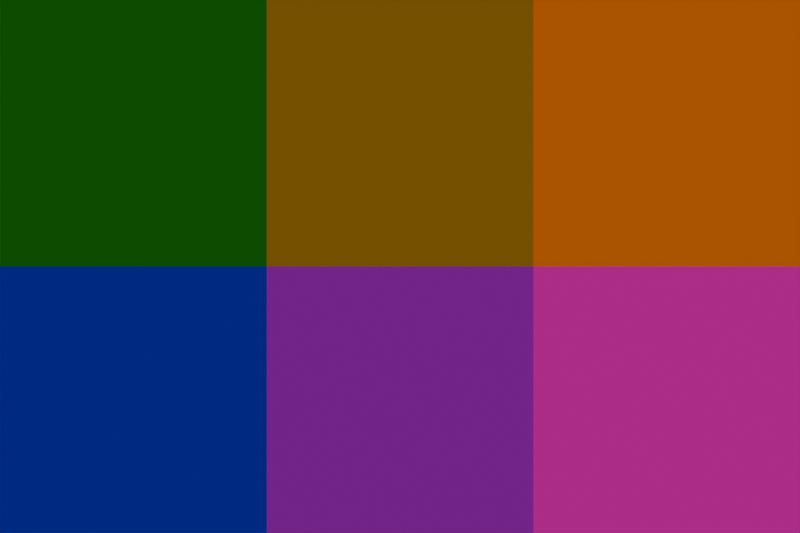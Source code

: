 # Source: cubemap_cheker.blend  (saved by Blender 4.0.36; exported with 4.5.12 LTS)
import bpy
from mathutils import Matrix  # noqa: F401  (used for matrix-valued properties, if any)

bpy.ops.wm.read_factory_settings(use_empty=True)
scene = bpy.context.scene
scene.name = 'Scene'

# ---- collections
col_collection = bpy.data.collections.new('Collection'); scene.collection.children.link(col_collection)

# ---- materials (node trees are filled in below, after node groups)
mat_material_001 = bpy.data.materials.new('Material.001')
mat_material_001.use_transparent_shadow = False

# ---- material node trees
mat_material_001.use_nodes = True; mat_material_001.node_tree.nodes.clear()
_N = mat_material_001.node_tree.nodes; _L = mat_material_001.node_tree.links
n0 = _N.new('ShaderNodeUVMap'); n0.name = 'UV Map'; n0.location = (-1310, 662)
n0.uv_map = 'UVMap'
n1 = _N.new('ShaderNodeSeparateXYZ'); n1.name = 'Separate XYZ'; n1.location = (-1123, 695)
n2 = _N.new('ShaderNodeMath'); n2.name = 'Math.001'; n2.location = (-742, 816)
n2.operation = 'MULTIPLY'
n2.inputs[1].default_value = 3.0
n3 = _N.new('ShaderNodeMath'); n3.name = 'Math.004'; n3.location = (-543, 843)
n3.operation = 'FLOOR'
n3.inputs[1].default_value = 3.0
n4 = _N.new('ShaderNodeMath'); n4.name = 'Math.005'; n4.location = (-545, 632)
n4.operation = 'FLOOR'
n4.inputs[1].default_value = 3.0
n5 = _N.new('ShaderNodeMath'); n5.name = 'Math.007'; n5.location = (-325, 650)
n5.operation = 'DIVIDE'
n5.inputs[1].default_value = 2.0
n6 = _N.new('ShaderNodeMath'); n6.name = 'Math.008'; n6.location = (-734, 468)
n6.operation = 'MULTIPLY'
n6.inputs[1].default_value = 2.0
n7 = _N.new('ShaderNodeMath'); n7.name = 'Math.009'; n7.location = (-536, 438)
n7.operation = 'FLOOR'
n7.inputs[1].default_value = 3.0
n8 = _N.new('ShaderNodeMath'); n8.name = 'Math.010'; n8.location = (-317, 456)
n8.operation = 'DIVIDE'
n8.inputs[1].default_value = 2.0
n9 = _N.new('ShaderNodeMath'); n9.name = 'Math.003'; n9.location = (-742, 662)
n9.operation = 'MULTIPLY'
n9.inputs[1].default_value = 2.0
n10 = _N.new('ShaderNodeMath'); n10.name = 'Math.011'; n10.location = (-931, 485)
n10.operation = 'SUBTRACT'
n10.inputs[0].default_value = 1.0
n11 = _N.new('ShaderNodeMath'); n11.name = 'Math.006'; n11.location = (-323, 825)
n11.operation = 'DIVIDE'
n11.inputs[1].default_value = 3.0
n12 = _N.new('ShaderNodeMath'); n12.name = 'Math.002'; n12.location = (-105, 666)
n12.operation = 'MULTIPLY'
n13 = _N.new('ShaderNodeMath'); n13.name = 'Math.012'; n13.location = (-103, 834)
n13.operation = 'MULTIPLY'
n14 = _N.new('ShaderNodeMath'); n14.name = 'Math'; n14.location = (-110, 510)
n14.operation = 'MULTIPLY'
n15 = _N.new('ShaderNodeCombineColor'); n15.name = 'Combine Color'; n15.location = (195, 723)
n16 = _N.new('ShaderNodeOutputMaterial'); n16.name = 'Material Output'; n16.location = (1085, 778)
n17 = _N.new('ShaderNodeEmission'); n17.name = 'Emission'; n17.location = (868, 752)
n18 = _N.new('ShaderNodeRGBCurve'); n18.name = 'RGB Curves'; n18.location = (516, 714)
_c = n18.mapping.curves[0]
while len(_c.points) > 2: _c.points.remove(_c.points[-1])
_c.points[0].location = (0.0, 0.0); _c.points[0].handle_type = 'AUTO'
_c.points[1].location = (0.29607, 0.56034); _c.points[1].handle_type = 'AUTO'
_p = _c.points.new(0.68278, 0.61207); _p.handle_type = 'AUTO'
_p = _c.points.new(1.0, 1.0); _p.handle_type = 'AUTO'
_c = n18.mapping.curves[2]
while len(_c.points) > 2: _c.points.remove(_c.points[-1])
_c.points[0].location = (0.0, 0.0); _c.points[0].handle_type = 'AUTO'
_c.points[1].location = (0.38066, 0.71552); _c.points[1].handle_type = 'AUTO'
_p = _c.points.new(0.69789, 0.92672); _p.handle_type = 'AUTO'
_p = _c.points.new(1.0, 1.0); _p.handle_type = 'AUTO'
_c = n18.mapping.curves[3]
while len(_c.points) > 2: _c.points.remove(_c.points[-1])
_c.points[0].location = (0.0, 0.0); _c.points[0].handle_type = 'AUTO'
_c.points[1].location = (0.30211, 0.13362); _c.points[1].handle_type = 'AUTO'
_p = _c.points.new(0.6435, 0.83621); _p.handle_type = 'AUTO'
_p = _c.points.new(1.0, 1.0); _p.handle_type = 'AUTO'
n18.mapping.update()
_L.new(n17.outputs[0], n16.inputs[0])
_L.new(n0.outputs[0], n1.inputs[0])
_L.new(n1.outputs[0], n2.inputs[0])
_L.new(n1.outputs[1], n9.inputs[0])
_L.new(n2.outputs[0], n3.inputs[0])
_L.new(n9.outputs[0], n4.inputs[0])
_L.new(n3.outputs[0], n11.inputs[0])
_L.new(n4.outputs[0], n5.inputs[0])
_L.new(n6.outputs[0], n7.inputs[0])
_L.new(n7.outputs[0], n8.inputs[0])
_L.new(n10.outputs[0], n6.inputs[0])
_L.new(n1.outputs[1], n10.inputs[1])
_L.new(n13.outputs[0], n15.inputs[0])
_L.new(n8.outputs[0], n14.inputs[0])
_L.new(n5.outputs[0], n12.inputs[0])
_L.new(n11.outputs[0], n13.inputs[0])
_L.new(n12.outputs[0], n15.inputs[1])
_L.new(n14.outputs[0], n15.inputs[2])
_L.new(n18.outputs[0], n17.inputs[0])
_L.new(n15.outputs[0], n18.inputs[1])
n16.is_active_output = True

# ---- world
world_world = bpy.data.worlds.new('World'); scene.world = world_world
world_world.use_nodes = True; world_world.node_tree.nodes.clear()
_N = world_world.node_tree.nodes; _L = world_world.node_tree.links
n0 = _N.new('ShaderNodeOutputWorld'); n0.name = 'World Output'; n0.location = (300, 300)
n1 = _N.new('ShaderNodeBackground'); n1.name = 'Background'; n1.location = (10, 300)
n1.inputs[0].default_value = (0.05088, 0.05088, 0.05088, 1.0)
_L.new(n1.outputs[0], n0.inputs[0])
n0.is_active_output = True
world_world.color = (0.05088, 0.05088, 0.05088)
world_world.use_sun_shadow = False
world_world.sun_shadow_jitter_overblur = 0.0

# ---- cameras
cam_camera = bpy.data.cameras.new('Camera')
cam_camera.type = 'ORTHO'
cam_camera.clip_end = 100.0
cam_camera.ortho_scale = 3.0

# ---- lights
light_light = bpy.data.lights.new('Light', 'POINT')
light_light.transmission_factor = 0.0
light_light.use_soft_falloff = False
light_light.energy = 1000.0
light_light.shadow_soft_size = 0.1
light_light.shadow_maximum_resolution = 0.006
light_light.use_absolute_resolution = True

# ---- meshes
me_plane = bpy.data.meshes.new('Plane')
me_plane.from_pydata([(-1.5, -1.0, 0.0), (1.5, -1.0, 0.0), (-1.5, 1.0, 0.0), (1.5, 1.0, 0.0)], [], [(0, 1, 3, 2)])
_uv = me_plane.uv_layers.new(name='UVMap')
_uv.uv.foreach_set('vector', [0.0, 0.0, 1.0, 0.0, 1.0, 1.0, 0.0, 1.0])
me_plane.materials.append(mat_material_001)
me_plane.update()

# ---- objects
ob_light = bpy.data.objects.new('Light', light_light)
ob_camera = bpy.data.objects.new('Camera', cam_camera)
ob_plane = bpy.data.objects.new('Plane', me_plane)

# ---- transforms, parenting, visibility, modifiers, constraints
ob_light.location = (4.076, 1.005, 5.904)
ob_light.rotation_euler = (0.6503, 0.05522, 1.866)
ob_light.lock_rotations_4d = False
ob_light.empty_display_type = 'ARROWS'
ob_light.color = (0.0, 0.0, 0.0, 0.0)
ob_light.lineart.crease_threshold = 0.0
ob_camera.location = (0.0, 0.0, 6.0)
ob_camera.lock_rotations_4d = False
ob_camera.empty_display_type = 'ARROWS'
ob_camera.color = (0.0, 0.0, 0.0, 0.0)
ob_camera.display_type = 'WIRE'
ob_camera.lineart.crease_threshold = 0.0
ob_plane.location = (0.0, 0.0, 0.0)

# ---- collection membership
col_collection.objects.link(ob_light)
col_collection.objects.link(ob_camera)
col_collection.objects.link(ob_plane)

# ---- scene / render settings (as saved in the file)
scene.camera = ob_camera
scene.frame_start = 1; scene.frame_end = 250; scene.frame_set(1)
scene.render.engine = 'BLENDER_EEVEE_NEXT'
scene.render.resolution_x = 3000
scene.render.resolution_y = 2000
scene.cycles.sampling_pattern = 'TABULATED_SOBOL'
bpy.context.view_layer.update()
